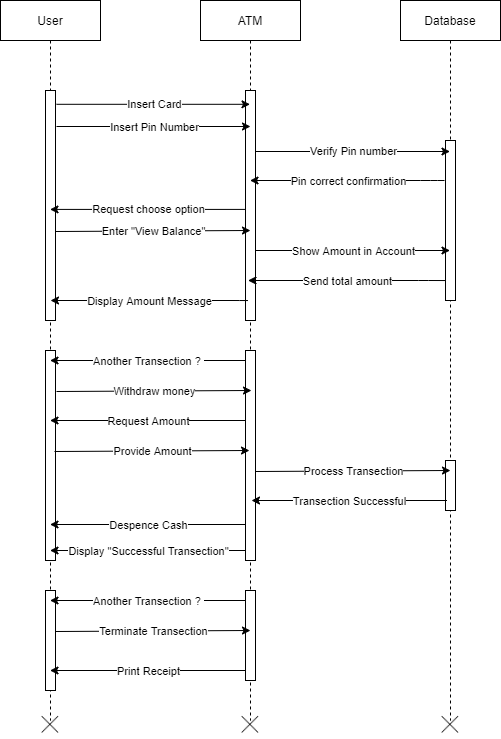

The diagram above was exported from draw.io. Its source (the exported page's mxGraphModel, read from the mxfile embedded in the PNG):
<mxGraphModel dx="868" dy="401" grid="1" gridSize="10" guides="1" tooltips="1" connect="1" arrows="1" fold="1" page="1" pageScale="1" pageWidth="850" pageHeight="1100" math="0" shadow="0">
  <root>
    <mxCell id="0" />
    <mxCell id="1" parent="0" />
    <mxCell id="RkNqDOKoT71EGad5P0Eo-21" value="User" style="shape=umlLifeline;perimeter=lifelinePerimeter;whiteSpace=wrap;html=1;container=1;collapsible=0;recursiveResize=0;outlineConnect=0;" vertex="1" parent="1">
      <mxGeometry x="170" y="40" width="100" height="720" as="geometry" />
    </mxCell>
    <mxCell id="RkNqDOKoT71EGad5P0Eo-24" value="" style="html=1;points=[];perimeter=orthogonalPerimeter;" vertex="1" parent="RkNqDOKoT71EGad5P0Eo-21">
      <mxGeometry x="45" y="90" width="10" height="230" as="geometry" />
    </mxCell>
    <mxCell id="RkNqDOKoT71EGad5P0Eo-52" value="" style="html=1;points=[];perimeter=orthogonalPerimeter;" vertex="1" parent="RkNqDOKoT71EGad5P0Eo-21">
      <mxGeometry x="45" y="350" width="10" height="210" as="geometry" />
    </mxCell>
    <mxCell id="RkNqDOKoT71EGad5P0Eo-76" value="" style="html=1;points=[];perimeter=orthogonalPerimeter;" vertex="1" parent="RkNqDOKoT71EGad5P0Eo-21">
      <mxGeometry x="45" y="590" width="10" height="100" as="geometry" />
    </mxCell>
    <mxCell id="RkNqDOKoT71EGad5P0Eo-22" value="ATM" style="shape=umlLifeline;perimeter=lifelinePerimeter;whiteSpace=wrap;html=1;container=1;collapsible=0;recursiveResize=0;outlineConnect=0;" vertex="1" parent="1">
      <mxGeometry x="370" y="40" width="100" height="720" as="geometry" />
    </mxCell>
    <mxCell id="RkNqDOKoT71EGad5P0Eo-25" value="" style="html=1;points=[];perimeter=orthogonalPerimeter;" vertex="1" parent="RkNqDOKoT71EGad5P0Eo-22">
      <mxGeometry x="45" y="90" width="10" height="230" as="geometry" />
    </mxCell>
    <mxCell id="RkNqDOKoT71EGad5P0Eo-77" value="" style="html=1;points=[];perimeter=orthogonalPerimeter;" vertex="1" parent="RkNqDOKoT71EGad5P0Eo-22">
      <mxGeometry x="45" y="590" width="10" height="90" as="geometry" />
    </mxCell>
    <mxCell id="RkNqDOKoT71EGad5P0Eo-23" value="Database" style="shape=umlLifeline;perimeter=lifelinePerimeter;whiteSpace=wrap;html=1;container=1;collapsible=0;recursiveResize=0;outlineConnect=0;" vertex="1" parent="1">
      <mxGeometry x="570" y="40" width="100" height="720" as="geometry" />
    </mxCell>
    <mxCell id="RkNqDOKoT71EGad5P0Eo-34" value="" style="html=1;points=[];perimeter=orthogonalPerimeter;" vertex="1" parent="RkNqDOKoT71EGad5P0Eo-23">
      <mxGeometry x="45" y="140" width="10" height="160" as="geometry" />
    </mxCell>
    <mxCell id="RkNqDOKoT71EGad5P0Eo-54" value="" style="html=1;points=[];perimeter=orthogonalPerimeter;" vertex="1" parent="RkNqDOKoT71EGad5P0Eo-23">
      <mxGeometry x="45" y="460" width="10" height="50" as="geometry" />
    </mxCell>
    <mxCell id="RkNqDOKoT71EGad5P0Eo-28" value="" style="endArrow=classic;html=1;exitX=1.1;exitY=0.06;exitDx=0;exitDy=0;exitPerimeter=0;" edge="1" parent="1" source="RkNqDOKoT71EGad5P0Eo-24" target="RkNqDOKoT71EGad5P0Eo-22">
      <mxGeometry relative="1" as="geometry">
        <mxPoint x="280" y="150" as="sourcePoint" />
        <mxPoint x="470" y="190" as="targetPoint" />
      </mxGeometry>
    </mxCell>
    <mxCell id="RkNqDOKoT71EGad5P0Eo-29" value="Insert Card" style="edgeLabel;resizable=0;html=1;align=center;verticalAlign=middle;" connectable="0" vertex="1" parent="RkNqDOKoT71EGad5P0Eo-28">
      <mxGeometry relative="1" as="geometry" />
    </mxCell>
    <mxCell id="RkNqDOKoT71EGad5P0Eo-30" value="" style="endArrow=classic;html=1;" edge="1" parent="1">
      <mxGeometry relative="1" as="geometry">
        <mxPoint x="226" y="166" as="sourcePoint" />
        <mxPoint x="420" y="166" as="targetPoint" />
      </mxGeometry>
    </mxCell>
    <mxCell id="RkNqDOKoT71EGad5P0Eo-31" value="Insert Pin Number" style="edgeLabel;resizable=0;html=1;align=center;verticalAlign=middle;" connectable="0" vertex="1" parent="RkNqDOKoT71EGad5P0Eo-30">
      <mxGeometry relative="1" as="geometry" />
    </mxCell>
    <mxCell id="RkNqDOKoT71EGad5P0Eo-32" value="" style="endArrow=classic;html=1;exitX=1;exitY=0.095;exitDx=0;exitDy=0;exitPerimeter=0;" edge="1" parent="1">
      <mxGeometry relative="1" as="geometry">
        <mxPoint x="425" y="190.99999999999997" as="sourcePoint" />
        <mxPoint x="619.5" y="190.99999999999997" as="targetPoint" />
      </mxGeometry>
    </mxCell>
    <mxCell id="RkNqDOKoT71EGad5P0Eo-33" value="Verify Pin number" style="edgeLabel;resizable=0;html=1;align=center;verticalAlign=middle;" connectable="0" vertex="1" parent="RkNqDOKoT71EGad5P0Eo-32">
      <mxGeometry relative="1" as="geometry" />
    </mxCell>
    <mxCell id="RkNqDOKoT71EGad5P0Eo-35" value="" style="endArrow=classic;html=1;exitX=-0.1;exitY=0.25;exitDx=0;exitDy=0;exitPerimeter=0;" edge="1" parent="1" source="RkNqDOKoT71EGad5P0Eo-34" target="RkNqDOKoT71EGad5P0Eo-22">
      <mxGeometry relative="1" as="geometry">
        <mxPoint x="550" y="280" as="sourcePoint" />
        <mxPoint x="490" y="310" as="targetPoint" />
        <Array as="points">
          <mxPoint x="600" y="220" />
          <mxPoint x="520" y="220" />
        </Array>
      </mxGeometry>
    </mxCell>
    <mxCell id="RkNqDOKoT71EGad5P0Eo-36" value="Pin correct confirmation" style="edgeLabel;resizable=0;html=1;align=center;verticalAlign=middle;" connectable="0" vertex="1" parent="RkNqDOKoT71EGad5P0Eo-35">
      <mxGeometry relative="1" as="geometry" />
    </mxCell>
    <mxCell id="RkNqDOKoT71EGad5P0Eo-37" value="" style="endArrow=classic;html=1;exitX=0;exitY=0.517;exitDx=0;exitDy=0;exitPerimeter=0;" edge="1" parent="1" source="RkNqDOKoT71EGad5P0Eo-25" target="RkNqDOKoT71EGad5P0Eo-21">
      <mxGeometry relative="1" as="geometry">
        <mxPoint x="510" y="280" as="sourcePoint" />
        <mxPoint x="464.5" y="260" as="targetPoint" />
      </mxGeometry>
    </mxCell>
    <mxCell id="RkNqDOKoT71EGad5P0Eo-38" value="Request choose option" style="edgeLabel;resizable=0;html=1;align=center;verticalAlign=middle;" connectable="0" vertex="1" parent="RkNqDOKoT71EGad5P0Eo-37">
      <mxGeometry relative="1" as="geometry" />
    </mxCell>
    <mxCell id="RkNqDOKoT71EGad5P0Eo-42" value="" style="endArrow=classic;html=1;exitX=1;exitY=0.185;exitDx=0;exitDy=0;exitPerimeter=0;" edge="1" parent="1">
      <mxGeometry relative="1" as="geometry">
        <mxPoint x="225" y="271" as="sourcePoint" />
        <mxPoint x="420" y="270" as="targetPoint" />
      </mxGeometry>
    </mxCell>
    <mxCell id="RkNqDOKoT71EGad5P0Eo-43" value="Enter &quot;View Balance&quot;" style="edgeLabel;resizable=0;html=1;align=center;verticalAlign=middle;" connectable="0" vertex="1" parent="RkNqDOKoT71EGad5P0Eo-42">
      <mxGeometry relative="1" as="geometry" />
    </mxCell>
    <mxCell id="RkNqDOKoT71EGad5P0Eo-44" value="" style="endArrow=classic;html=1;exitX=1;exitY=0.095;exitDx=0;exitDy=0;exitPerimeter=0;" edge="1" parent="1">
      <mxGeometry relative="1" as="geometry">
        <mxPoint x="425" y="290" as="sourcePoint" />
        <mxPoint x="619.5" y="290" as="targetPoint" />
      </mxGeometry>
    </mxCell>
    <mxCell id="RkNqDOKoT71EGad5P0Eo-45" value="Show Amount in Account" style="edgeLabel;resizable=0;html=1;align=center;verticalAlign=middle;" connectable="0" vertex="1" parent="RkNqDOKoT71EGad5P0Eo-44">
      <mxGeometry relative="1" as="geometry" />
    </mxCell>
    <mxCell id="RkNqDOKoT71EGad5P0Eo-46" value="" style="endArrow=classic;html=1;exitX=0.2;exitY=0.286;exitDx=0;exitDy=0;exitPerimeter=0;" edge="1" parent="1">
      <mxGeometry relative="1" as="geometry">
        <mxPoint x="615" y="320.03999999999996" as="sourcePoint" />
        <mxPoint x="417.5" y="320" as="targetPoint" />
        <Array as="points">
          <mxPoint x="598" y="320" />
          <mxPoint x="518" y="320" />
        </Array>
      </mxGeometry>
    </mxCell>
    <mxCell id="RkNqDOKoT71EGad5P0Eo-47" value="Send total amount" style="edgeLabel;resizable=0;html=1;align=center;verticalAlign=middle;" connectable="0" vertex="1" parent="RkNqDOKoT71EGad5P0Eo-46">
      <mxGeometry relative="1" as="geometry" />
    </mxCell>
    <mxCell id="RkNqDOKoT71EGad5P0Eo-48" value="" style="endArrow=classic;html=1;exitX=0.2;exitY=0.286;exitDx=0;exitDy=0;exitPerimeter=0;" edge="1" parent="1">
      <mxGeometry relative="1" as="geometry">
        <mxPoint x="417.5" y="340.03999999999996" as="sourcePoint" />
        <mxPoint x="220" y="340" as="targetPoint" />
        <Array as="points">
          <mxPoint x="400.5" y="340" />
          <mxPoint x="320.5" y="340" />
        </Array>
      </mxGeometry>
    </mxCell>
    <mxCell id="RkNqDOKoT71EGad5P0Eo-49" value="Display Amount Message" style="edgeLabel;resizable=0;html=1;align=center;verticalAlign=middle;" connectable="0" vertex="1" parent="RkNqDOKoT71EGad5P0Eo-48">
      <mxGeometry relative="1" as="geometry" />
    </mxCell>
    <mxCell id="RkNqDOKoT71EGad5P0Eo-53" value="" style="html=1;points=[];perimeter=orthogonalPerimeter;" vertex="1" parent="1">
      <mxGeometry x="415" y="390" width="10" height="210" as="geometry" />
    </mxCell>
    <mxCell id="RkNqDOKoT71EGad5P0Eo-50" value="" style="endArrow=classic;html=1;exitX=1;exitY=0.185;exitDx=0;exitDy=0;exitPerimeter=0;" edge="1" parent="1">
      <mxGeometry relative="1" as="geometry">
        <mxPoint x="226" y="431" as="sourcePoint" />
        <mxPoint x="421" y="430" as="targetPoint" />
      </mxGeometry>
    </mxCell>
    <mxCell id="RkNqDOKoT71EGad5P0Eo-51" value="Withdraw money" style="edgeLabel;resizable=0;html=1;align=center;verticalAlign=middle;" connectable="0" vertex="1" parent="RkNqDOKoT71EGad5P0Eo-50">
      <mxGeometry relative="1" as="geometry" />
    </mxCell>
    <mxCell id="RkNqDOKoT71EGad5P0Eo-55" value="" style="endArrow=classic;html=1;exitX=0;exitY=0.517;exitDx=0;exitDy=0;exitPerimeter=0;" edge="1" parent="1">
      <mxGeometry relative="1" as="geometry">
        <mxPoint x="415" y="400" as="sourcePoint" />
        <mxPoint x="219.5" y="400" as="targetPoint" />
      </mxGeometry>
    </mxCell>
    <mxCell id="RkNqDOKoT71EGad5P0Eo-56" value="Another Transection ?&amp;nbsp;" style="edgeLabel;resizable=0;html=1;align=center;verticalAlign=middle;" connectable="0" vertex="1" parent="RkNqDOKoT71EGad5P0Eo-55">
      <mxGeometry relative="1" as="geometry" />
    </mxCell>
    <mxCell id="RkNqDOKoT71EGad5P0Eo-59" value="" style="endArrow=classic;html=1;exitX=0;exitY=0.517;exitDx=0;exitDy=0;exitPerimeter=0;" edge="1" parent="1">
      <mxGeometry relative="1" as="geometry">
        <mxPoint x="415" y="460" as="sourcePoint" />
        <mxPoint x="219.5" y="460" as="targetPoint" />
      </mxGeometry>
    </mxCell>
    <mxCell id="RkNqDOKoT71EGad5P0Eo-60" value="Request Amount" style="edgeLabel;resizable=0;html=1;align=center;verticalAlign=middle;" connectable="0" vertex="1" parent="RkNqDOKoT71EGad5P0Eo-59">
      <mxGeometry relative="1" as="geometry" />
    </mxCell>
    <mxCell id="RkNqDOKoT71EGad5P0Eo-61" value="" style="endArrow=classic;html=1;exitX=1;exitY=0.185;exitDx=0;exitDy=0;exitPerimeter=0;" edge="1" parent="1">
      <mxGeometry relative="1" as="geometry">
        <mxPoint x="224" y="491" as="sourcePoint" />
        <mxPoint x="419" y="490" as="targetPoint" />
      </mxGeometry>
    </mxCell>
    <mxCell id="RkNqDOKoT71EGad5P0Eo-62" value="Provide Amount" style="edgeLabel;resizable=0;html=1;align=center;verticalAlign=middle;" connectable="0" vertex="1" parent="RkNqDOKoT71EGad5P0Eo-61">
      <mxGeometry relative="1" as="geometry" />
    </mxCell>
    <mxCell id="RkNqDOKoT71EGad5P0Eo-63" value="" style="endArrow=classic;html=1;exitX=1;exitY=0.185;exitDx=0;exitDy=0;exitPerimeter=0;" edge="1" parent="1">
      <mxGeometry relative="1" as="geometry">
        <mxPoint x="425" y="511" as="sourcePoint" />
        <mxPoint x="620" y="510" as="targetPoint" />
      </mxGeometry>
    </mxCell>
    <mxCell id="RkNqDOKoT71EGad5P0Eo-64" value="Process Transection" style="edgeLabel;resizable=0;html=1;align=center;verticalAlign=middle;" connectable="0" vertex="1" parent="RkNqDOKoT71EGad5P0Eo-63">
      <mxGeometry relative="1" as="geometry" />
    </mxCell>
    <mxCell id="RkNqDOKoT71EGad5P0Eo-65" value="" style="endArrow=classic;html=1;exitX=0;exitY=0.517;exitDx=0;exitDy=0;exitPerimeter=0;" edge="1" parent="1">
      <mxGeometry relative="1" as="geometry">
        <mxPoint x="616.5" y="540" as="sourcePoint" />
        <mxPoint x="421" y="540" as="targetPoint" />
      </mxGeometry>
    </mxCell>
    <mxCell id="RkNqDOKoT71EGad5P0Eo-66" value="Transection Successful" style="edgeLabel;resizable=0;html=1;align=center;verticalAlign=middle;" connectable="0" vertex="1" parent="RkNqDOKoT71EGad5P0Eo-65">
      <mxGeometry relative="1" as="geometry" />
    </mxCell>
    <mxCell id="RkNqDOKoT71EGad5P0Eo-68" value="" style="endArrow=classic;html=1;exitX=0;exitY=0.517;exitDx=0;exitDy=0;exitPerimeter=0;" edge="1" parent="1">
      <mxGeometry relative="1" as="geometry">
        <mxPoint x="415" y="564" as="sourcePoint" />
        <mxPoint x="219.5" y="564" as="targetPoint" />
      </mxGeometry>
    </mxCell>
    <mxCell id="RkNqDOKoT71EGad5P0Eo-69" value="Despence Cash" style="edgeLabel;resizable=0;html=1;align=center;verticalAlign=middle;" connectable="0" vertex="1" parent="RkNqDOKoT71EGad5P0Eo-68">
      <mxGeometry relative="1" as="geometry" />
    </mxCell>
    <mxCell id="RkNqDOKoT71EGad5P0Eo-72" value="" style="endArrow=classic;html=1;exitX=0;exitY=0.517;exitDx=0;exitDy=0;exitPerimeter=0;" edge="1" parent="1">
      <mxGeometry relative="1" as="geometry">
        <mxPoint x="415" y="590" as="sourcePoint" />
        <mxPoint x="219.5" y="590" as="targetPoint" />
      </mxGeometry>
    </mxCell>
    <mxCell id="RkNqDOKoT71EGad5P0Eo-73" value="Display &quot;Successful Transection&quot;" style="edgeLabel;resizable=0;html=1;align=center;verticalAlign=middle;" connectable="0" vertex="1" parent="RkNqDOKoT71EGad5P0Eo-72">
      <mxGeometry relative="1" as="geometry" />
    </mxCell>
    <mxCell id="RkNqDOKoT71EGad5P0Eo-74" value="" style="endArrow=classic;html=1;exitX=0;exitY=0.517;exitDx=0;exitDy=0;exitPerimeter=0;" edge="1" parent="1">
      <mxGeometry relative="1" as="geometry">
        <mxPoint x="415" y="640" as="sourcePoint" />
        <mxPoint x="219.5" y="640" as="targetPoint" />
      </mxGeometry>
    </mxCell>
    <mxCell id="RkNqDOKoT71EGad5P0Eo-75" value="Another Transection ?&amp;nbsp;" style="edgeLabel;resizable=0;html=1;align=center;verticalAlign=middle;" connectable="0" vertex="1" parent="RkNqDOKoT71EGad5P0Eo-74">
      <mxGeometry relative="1" as="geometry" />
    </mxCell>
    <mxCell id="RkNqDOKoT71EGad5P0Eo-78" value="" style="endArrow=classic;html=1;exitX=1;exitY=0.185;exitDx=0;exitDy=0;exitPerimeter=0;" edge="1" parent="1">
      <mxGeometry relative="1" as="geometry">
        <mxPoint x="225" y="671" as="sourcePoint" />
        <mxPoint x="420" y="670" as="targetPoint" />
      </mxGeometry>
    </mxCell>
    <mxCell id="RkNqDOKoT71EGad5P0Eo-79" value="Terminate Transection" style="edgeLabel;resizable=0;html=1;align=center;verticalAlign=middle;" connectable="0" vertex="1" parent="RkNqDOKoT71EGad5P0Eo-78">
      <mxGeometry relative="1" as="geometry" />
    </mxCell>
    <mxCell id="RkNqDOKoT71EGad5P0Eo-80" value="" style="endArrow=classic;html=1;exitX=0;exitY=0.517;exitDx=0;exitDy=0;exitPerimeter=0;" edge="1" parent="1">
      <mxGeometry relative="1" as="geometry">
        <mxPoint x="415" y="710" as="sourcePoint" />
        <mxPoint x="219.5" y="710" as="targetPoint" />
      </mxGeometry>
    </mxCell>
    <mxCell id="RkNqDOKoT71EGad5P0Eo-81" value="Print Receipt" style="edgeLabel;resizable=0;html=1;align=center;verticalAlign=middle;" connectable="0" vertex="1" parent="RkNqDOKoT71EGad5P0Eo-80">
      <mxGeometry relative="1" as="geometry" />
    </mxCell>
    <mxCell id="RkNqDOKoT71EGad5P0Eo-83" value="" style="shape=image;html=1;verticalAlign=top;verticalLabelPosition=bottom;labelBackgroundColor=#ffffff;imageAspect=0;aspect=fixed;image=https://cdn0.iconfinder.com/data/icons/slim-square-icons-basics/100/basics-22-128.png" vertex="1" parent="1">
      <mxGeometry x="206" y="750" width="28" height="28" as="geometry" />
    </mxCell>
    <mxCell id="RkNqDOKoT71EGad5P0Eo-84" value="" style="shape=image;html=1;verticalAlign=top;verticalLabelPosition=bottom;labelBackgroundColor=#ffffff;imageAspect=0;aspect=fixed;image=https://cdn0.iconfinder.com/data/icons/slim-square-icons-basics/100/basics-22-128.png" vertex="1" parent="1">
      <mxGeometry x="406" y="750" width="28" height="28" as="geometry" />
    </mxCell>
    <mxCell id="RkNqDOKoT71EGad5P0Eo-85" value="" style="shape=image;html=1;verticalAlign=top;verticalLabelPosition=bottom;labelBackgroundColor=#ffffff;imageAspect=0;aspect=fixed;image=https://cdn0.iconfinder.com/data/icons/slim-square-icons-basics/100/basics-22-128.png" vertex="1" parent="1">
      <mxGeometry x="606" y="750" width="28" height="28" as="geometry" />
    </mxCell>
  </root>
</mxGraphModel>